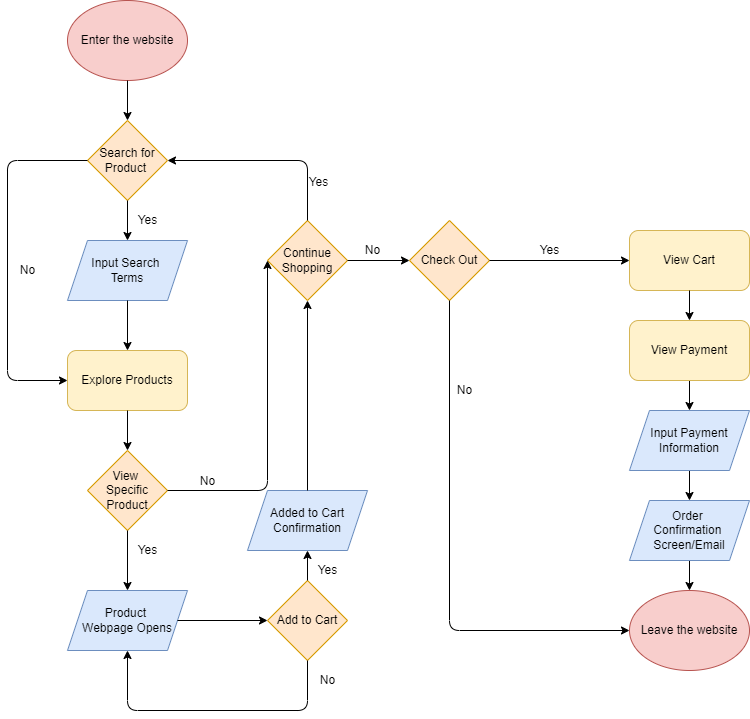

The diagram above was exported from draw.io. Its source (the exported page's mxGraphModel, read from the mxfile embedded in the PNG):
<mxGraphModel dx="1074" dy="764" grid="1" gridSize="10" guides="1" tooltips="1" connect="1" arrows="1" fold="1" page="1" pageScale="1" pageWidth="850" pageHeight="1100" math="0" shadow="0">
  <root>
    <mxCell id="0" />
    <mxCell id="1" parent="0" />
    <mxCell id="2" value="Leave the website" style="ellipse;whiteSpace=wrap;html=1;fillColor=#f8cecc;strokeColor=#b85450;" vertex="1" parent="1">
      <mxGeometry x="652" y="660" width="120" height="80" as="geometry" />
    </mxCell>
    <mxCell id="4" value="Enter the website" style="ellipse;whiteSpace=wrap;html=1;fillColor=#f8cecc;strokeColor=#b85450;" vertex="1" parent="1">
      <mxGeometry x="90" y="70" width="120" height="80" as="geometry" />
    </mxCell>
    <mxCell id="8" value="" style="edgeStyle=none;html=1;" edge="1" parent="1" source="5" target="2">
      <mxGeometry relative="1" as="geometry" />
    </mxCell>
    <mxCell id="5" value="Order &lt;br&gt;Confirmation &lt;br&gt;Screen/Email" style="shape=parallelogram;perimeter=parallelogramPerimeter;whiteSpace=wrap;html=1;fixedSize=1;fillColor=#dae8fc;strokeColor=#6c8ebf;" vertex="1" parent="1">
      <mxGeometry x="652" y="570" width="120" height="60" as="geometry" />
    </mxCell>
    <mxCell id="6" value="" style="endArrow=classic;html=1;entryX=0.5;entryY=0;entryDx=0;entryDy=0;exitX=0.5;exitY=1;exitDx=0;exitDy=0;" edge="1" parent="1" source="9" target="7">
      <mxGeometry width="50" height="50" relative="1" as="geometry">
        <mxPoint x="612" y="620" as="sourcePoint" />
        <mxPoint x="712" y="660" as="targetPoint" />
      </mxGeometry>
    </mxCell>
    <mxCell id="11" value="" style="edgeStyle=none;html=1;" edge="1" parent="1" source="7" target="5">
      <mxGeometry relative="1" as="geometry" />
    </mxCell>
    <mxCell id="12" value="" style="edgeStyle=none;html=1;entryX=0.5;entryY=1;entryDx=0;entryDy=0;exitX=0.5;exitY=1;exitDx=0;exitDy=0;" edge="1" parent="1" source="9" target="9">
      <mxGeometry relative="1" as="geometry" />
    </mxCell>
    <mxCell id="7" value="Input Payment Information" style="shape=parallelogram;perimeter=parallelogramPerimeter;whiteSpace=wrap;html=1;fixedSize=1;fillColor=#dae8fc;strokeColor=#6c8ebf;" vertex="1" parent="1">
      <mxGeometry x="652" y="480" width="120" height="60" as="geometry" />
    </mxCell>
    <mxCell id="9" value="View Payment" style="rounded=1;whiteSpace=wrap;html=1;fillColor=#fff2cc;strokeColor=#d6b656;" vertex="1" parent="1">
      <mxGeometry x="652" y="390" width="120" height="60" as="geometry" />
    </mxCell>
    <mxCell id="10" value="View Cart" style="rounded=1;whiteSpace=wrap;html=1;fillColor=#fff2cc;strokeColor=#d6b656;" vertex="1" parent="1">
      <mxGeometry x="652" y="300" width="120" height="60" as="geometry" />
    </mxCell>
    <mxCell id="14" value="" style="endArrow=classic;html=1;exitX=0.5;exitY=1;exitDx=0;exitDy=0;" edge="1" parent="1" source="10" target="9">
      <mxGeometry width="50" height="50" relative="1" as="geometry">
        <mxPoint x="492" y="390" as="sourcePoint" />
        <mxPoint x="542" y="340" as="targetPoint" />
      </mxGeometry>
    </mxCell>
    <mxCell id="15" value="Check Out" style="rhombus;whiteSpace=wrap;html=1;fillColor=#ffe6cc;strokeColor=#d79b00;" vertex="1" parent="1">
      <mxGeometry x="432" y="290" width="80" height="80" as="geometry" />
    </mxCell>
    <mxCell id="16" value="" style="endArrow=classic;html=1;entryX=0;entryY=0.5;entryDx=0;entryDy=0;exitX=1;exitY=0.5;exitDx=0;exitDy=0;" edge="1" parent="1" source="15" target="10">
      <mxGeometry width="50" height="50" relative="1" as="geometry">
        <mxPoint x="492" y="390" as="sourcePoint" />
        <mxPoint x="542" y="340" as="targetPoint" />
      </mxGeometry>
    </mxCell>
    <mxCell id="17" value="Yes" style="text;html=1;align=center;verticalAlign=middle;resizable=0;points=[];autosize=1;strokeColor=none;fillColor=none;" vertex="1" parent="1">
      <mxGeometry x="552" y="310" width="40" height="20" as="geometry" />
    </mxCell>
    <mxCell id="19" value="" style="endArrow=classic;html=1;exitX=0.5;exitY=1;exitDx=0;exitDy=0;entryX=0;entryY=0.5;entryDx=0;entryDy=0;" edge="1" parent="1" source="15" target="2">
      <mxGeometry width="50" height="50" relative="1" as="geometry">
        <mxPoint x="492" y="390" as="sourcePoint" />
        <mxPoint x="542" y="340" as="targetPoint" />
        <Array as="points">
          <mxPoint x="472" y="700" />
        </Array>
      </mxGeometry>
    </mxCell>
    <mxCell id="20" value="No" style="text;html=1;align=center;verticalAlign=middle;resizable=0;points=[];autosize=1;strokeColor=none;fillColor=none;" vertex="1" parent="1">
      <mxGeometry x="472" y="450" width="30" height="20" as="geometry" />
    </mxCell>
    <mxCell id="24" value="Search for Product&amp;nbsp;" style="rhombus;whiteSpace=wrap;html=1;fillColor=#ffe6cc;strokeColor=#d79b00;" vertex="1" parent="1">
      <mxGeometry x="110" y="190" width="80" height="80" as="geometry" />
    </mxCell>
    <mxCell id="25" value="" style="endArrow=classic;html=1;" edge="1" parent="1">
      <mxGeometry width="50" height="50" relative="1" as="geometry">
        <mxPoint x="150" y="150" as="sourcePoint" />
        <mxPoint x="150" y="190" as="targetPoint" />
      </mxGeometry>
    </mxCell>
    <mxCell id="26" value="Input Search &lt;br&gt;Terms" style="shape=parallelogram;perimeter=parallelogramPerimeter;whiteSpace=wrap;html=1;fixedSize=1;fillColor=#dae8fc;strokeColor=#6c8ebf;" vertex="1" parent="1">
      <mxGeometry x="90" y="310" width="120" height="60" as="geometry" />
    </mxCell>
    <mxCell id="27" value="Explore Products" style="rounded=1;whiteSpace=wrap;html=1;fillColor=#fff2cc;strokeColor=#d6b656;" vertex="1" parent="1">
      <mxGeometry x="90" y="420" width="120" height="60" as="geometry" />
    </mxCell>
    <mxCell id="28" value="Continue Shopping" style="rhombus;whiteSpace=wrap;html=1;fillColor=#ffe6cc;strokeColor=#d79b00;" vertex="1" parent="1">
      <mxGeometry x="290" y="290" width="80" height="80" as="geometry" />
    </mxCell>
    <mxCell id="29" value="View &lt;br&gt;Specific Product" style="rhombus;whiteSpace=wrap;html=1;fillColor=#ffe6cc;strokeColor=#d79b00;" vertex="1" parent="1">
      <mxGeometry x="110" y="520" width="80" height="80" as="geometry" />
    </mxCell>
    <mxCell id="30" value="Add to Cart" style="rhombus;whiteSpace=wrap;html=1;fillColor=#ffe6cc;strokeColor=#d79b00;" vertex="1" parent="1">
      <mxGeometry x="290" y="650" width="80" height="80" as="geometry" />
    </mxCell>
    <mxCell id="32" value="Product &lt;br&gt;Webpage Opens" style="shape=parallelogram;perimeter=parallelogramPerimeter;whiteSpace=wrap;html=1;fixedSize=1;fillColor=#dae8fc;strokeColor=#6c8ebf;" vertex="1" parent="1">
      <mxGeometry x="90" y="660" width="120" height="60" as="geometry" />
    </mxCell>
    <mxCell id="33" value="Added to Cart Confirmation" style="shape=parallelogram;perimeter=parallelogramPerimeter;whiteSpace=wrap;html=1;fixedSize=1;fillColor=#dae8fc;strokeColor=#6c8ebf;" vertex="1" parent="1">
      <mxGeometry x="270" y="560" width="120" height="60" as="geometry" />
    </mxCell>
    <mxCell id="34" value="" style="endArrow=classic;html=1;entryX=0;entryY=0.5;entryDx=0;entryDy=0;" edge="1" parent="1" target="15">
      <mxGeometry width="50" height="50" relative="1" as="geometry">
        <mxPoint x="370" y="330" as="sourcePoint" />
        <mxPoint x="420" y="280" as="targetPoint" />
      </mxGeometry>
    </mxCell>
    <mxCell id="35" value="No" style="text;html=1;align=center;verticalAlign=middle;resizable=0;points=[];autosize=1;strokeColor=none;fillColor=none;" vertex="1" parent="1">
      <mxGeometry x="380" y="310" width="30" height="20" as="geometry" />
    </mxCell>
    <mxCell id="38" value="" style="endArrow=classic;html=1;entryX=0.5;entryY=0;entryDx=0;entryDy=0;" edge="1" parent="1" target="26">
      <mxGeometry width="50" height="50" relative="1" as="geometry">
        <mxPoint x="150" y="270" as="sourcePoint" />
        <mxPoint x="200" y="220" as="targetPoint" />
      </mxGeometry>
    </mxCell>
    <mxCell id="39" value="Yes" style="text;html=1;align=center;verticalAlign=middle;resizable=0;points=[];autosize=1;strokeColor=none;fillColor=none;" vertex="1" parent="1">
      <mxGeometry x="150" y="280" width="40" height="20" as="geometry" />
    </mxCell>
    <mxCell id="40" value="" style="endArrow=classic;html=1;entryX=0;entryY=0.5;entryDx=0;entryDy=0;exitX=0;exitY=0.5;exitDx=0;exitDy=0;" edge="1" parent="1" source="24" target="27">
      <mxGeometry width="50" height="50" relative="1" as="geometry">
        <mxPoint x="50" y="250" as="sourcePoint" />
        <mxPoint x="100" y="200" as="targetPoint" />
        <Array as="points">
          <mxPoint x="30" y="230" />
          <mxPoint x="30" y="450" />
        </Array>
      </mxGeometry>
    </mxCell>
    <mxCell id="41" value="No" style="text;html=1;align=center;verticalAlign=middle;resizable=0;points=[];autosize=1;strokeColor=none;fillColor=none;" vertex="1" parent="1">
      <mxGeometry x="35" y="330" width="30" height="20" as="geometry" />
    </mxCell>
    <mxCell id="42" value="" style="endArrow=classic;html=1;exitX=0.5;exitY=1;exitDx=0;exitDy=0;entryX=0.5;entryY=0;entryDx=0;entryDy=0;" edge="1" parent="1" source="26" target="27">
      <mxGeometry width="50" height="50" relative="1" as="geometry">
        <mxPoint x="180" y="400" as="sourcePoint" />
        <mxPoint x="230" y="350" as="targetPoint" />
      </mxGeometry>
    </mxCell>
    <mxCell id="43" value="" style="endArrow=classic;html=1;entryX=0.5;entryY=0;entryDx=0;entryDy=0;exitX=0.5;exitY=1;exitDx=0;exitDy=0;" edge="1" parent="1" source="27" target="29">
      <mxGeometry width="50" height="50" relative="1" as="geometry">
        <mxPoint x="160" y="490" as="sourcePoint" />
        <mxPoint x="500" y="350" as="targetPoint" />
      </mxGeometry>
    </mxCell>
    <mxCell id="44" value="" style="endArrow=classic;html=1;exitX=0.5;exitY=1;exitDx=0;exitDy=0;entryX=0.5;entryY=0;entryDx=0;entryDy=0;" edge="1" parent="1" source="29" target="32">
      <mxGeometry width="50" height="50" relative="1" as="geometry">
        <mxPoint x="450" y="400" as="sourcePoint" />
        <mxPoint x="500" y="350" as="targetPoint" />
      </mxGeometry>
    </mxCell>
    <mxCell id="45" value="Yes" style="text;html=1;align=center;verticalAlign=middle;resizable=0;points=[];autosize=1;strokeColor=none;fillColor=none;" vertex="1" parent="1">
      <mxGeometry x="150" y="610" width="40" height="20" as="geometry" />
    </mxCell>
    <mxCell id="46" value="" style="endArrow=classic;html=1;exitX=1;exitY=0.5;exitDx=0;exitDy=0;entryX=0;entryY=0.5;entryDx=0;entryDy=0;" edge="1" parent="1" source="32" target="30">
      <mxGeometry width="50" height="50" relative="1" as="geometry">
        <mxPoint x="450" y="400" as="sourcePoint" />
        <mxPoint x="500" y="350" as="targetPoint" />
      </mxGeometry>
    </mxCell>
    <mxCell id="47" value="" style="endArrow=classic;html=1;exitX=0.5;exitY=0;exitDx=0;exitDy=0;entryX=0.5;entryY=1;entryDx=0;entryDy=0;" edge="1" parent="1" source="33" target="28">
      <mxGeometry width="50" height="50" relative="1" as="geometry">
        <mxPoint x="450" y="400" as="sourcePoint" />
        <mxPoint x="370" y="370" as="targetPoint" />
      </mxGeometry>
    </mxCell>
    <mxCell id="48" value="" style="endArrow=classic;html=1;exitX=1;exitY=0.5;exitDx=0;exitDy=0;entryX=0;entryY=0.5;entryDx=0;entryDy=0;" edge="1" parent="1" source="29" target="28">
      <mxGeometry width="50" height="50" relative="1" as="geometry">
        <mxPoint x="450" y="400" as="sourcePoint" />
        <mxPoint x="500" y="350" as="targetPoint" />
        <Array as="points">
          <mxPoint x="290" y="560" />
        </Array>
      </mxGeometry>
    </mxCell>
    <mxCell id="49" value="No" style="edgeLabel;html=1;align=center;verticalAlign=middle;resizable=0;points=[];fontSize=12;" vertex="1" connectable="0" parent="48">
      <mxGeometry x="-0.7636" y="7" relative="1" as="geometry">
        <mxPoint y="-3" as="offset" />
      </mxGeometry>
    </mxCell>
    <mxCell id="50" value="" style="endArrow=classic;html=1;fontSize=12;entryX=0.5;entryY=1;entryDx=0;entryDy=0;exitX=0.5;exitY=0;exitDx=0;exitDy=0;" edge="1" parent="1" source="30" target="33">
      <mxGeometry width="50" height="50" relative="1" as="geometry">
        <mxPoint x="350" y="630" as="sourcePoint" />
        <mxPoint x="380" y="600" as="targetPoint" />
      </mxGeometry>
    </mxCell>
    <mxCell id="51" value="Yes" style="text;html=1;align=center;verticalAlign=middle;resizable=0;points=[];autosize=1;strokeColor=none;fillColor=none;fontSize=12;" vertex="1" parent="1">
      <mxGeometry x="330" y="630" width="40" height="20" as="geometry" />
    </mxCell>
    <mxCell id="52" value="" style="endArrow=classic;html=1;fontSize=12;exitX=0.5;exitY=0;exitDx=0;exitDy=0;entryX=1;entryY=0.5;entryDx=0;entryDy=0;" edge="1" parent="1" source="28" target="24">
      <mxGeometry width="50" height="50" relative="1" as="geometry">
        <mxPoint x="450" y="400" as="sourcePoint" />
        <mxPoint x="500" y="350" as="targetPoint" />
        <Array as="points">
          <mxPoint x="330" y="230" />
        </Array>
      </mxGeometry>
    </mxCell>
    <mxCell id="53" value="Yes" style="edgeLabel;html=1;align=center;verticalAlign=middle;resizable=0;points=[];fontSize=12;" vertex="1" connectable="0" parent="52">
      <mxGeometry x="-0.61" y="-10" relative="1" as="geometry">
        <mxPoint as="offset" />
      </mxGeometry>
    </mxCell>
    <mxCell id="54" value="" style="endArrow=classic;html=1;fontSize=12;exitX=0.5;exitY=1;exitDx=0;exitDy=0;entryX=0.5;entryY=1;entryDx=0;entryDy=0;" edge="1" parent="1" source="30" target="32">
      <mxGeometry width="50" height="50" relative="1" as="geometry">
        <mxPoint x="450" y="460" as="sourcePoint" />
        <mxPoint x="500" y="410" as="targetPoint" />
        <Array as="points">
          <mxPoint x="330" y="780" />
          <mxPoint x="150" y="780" />
        </Array>
      </mxGeometry>
    </mxCell>
    <mxCell id="55" value="No" style="text;html=1;align=center;verticalAlign=middle;resizable=0;points=[];autosize=1;strokeColor=none;fillColor=none;fontSize=12;" vertex="1" parent="1">
      <mxGeometry x="335" y="740" width="30" height="20" as="geometry" />
    </mxCell>
  </root>
</mxGraphModel>